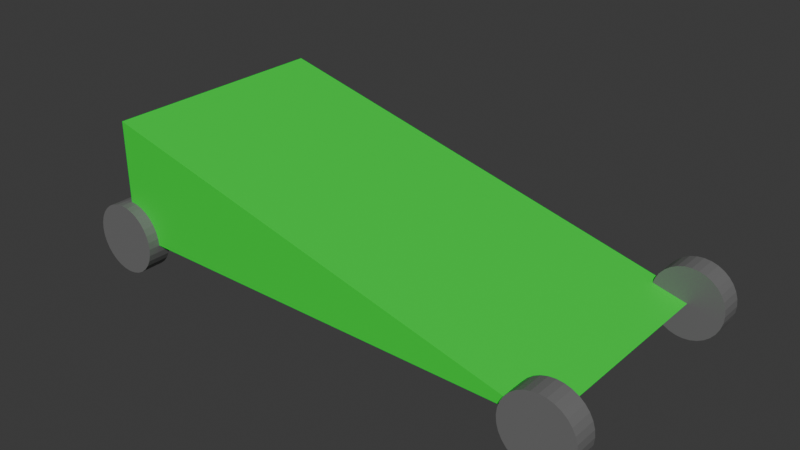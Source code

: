 # Source: car.blend  (saved by Blender 4.1.23; exported with 4.5.12 LTS)
import bpy
from mathutils import Matrix  # noqa: F401  (used for matrix-valued properties, if any)

bpy.ops.wm.read_factory_settings(use_empty=True)
scene = bpy.context.scene
scene.name = 'Scene'

# ---- collections
col_collection = bpy.data.collections.new('Collection'); scene.collection.children.link(col_collection)

# ---- materials (node trees are filled in below, after node groups)
mat_body = bpy.data.materials.new('Body')
mat_body.alpha_threshold = 0.0
mat_body.use_transparent_shadow = False
mat_body.roughness = 0.5
mat_body.line_color = (0.0, 0.0, 0.0, 1.0)
mat_tire = bpy.data.materials.new('Tire')
mat_tire.use_transparent_shadow = False

# ---- material node trees
mat_body.use_nodes = True; mat_body.node_tree.nodes.clear()
_N = mat_body.node_tree.nodes; _L = mat_body.node_tree.links
n0 = _N.new('ShaderNodeOutputMaterial'); n0.name = 'Material Output'; n0.location = (300, 300)
n1 = _N.new('ShaderNodeBsdfPrincipled'); n1.name = 'Principled BSDF'; n1.location = (10, 300)
n1.inputs[0].default_value = (0.0, 0.8033, 0.04215, 1.0)
n1.inputs[3].default_value = 1.45
_L.new(n1.outputs[0], n0.inputs[0])
n0.is_active_output = True
mat_tire.use_nodes = True; mat_tire.node_tree.nodes.clear()
_N = mat_tire.node_tree.nodes; _L = mat_tire.node_tree.links
n0 = _N.new('ShaderNodeBsdfPrincipled'); n0.name = 'Principled BSDF'; n0.location = (10, 300)
n0.inputs[0].default_value = (0.1629, 0.1629, 0.1629, 1.0)
n1 = _N.new('ShaderNodeOutputMaterial'); n1.name = 'Material Output'; n1.location = (300, 300)
_L.new(n0.outputs[0], n1.inputs[0])
n1.is_active_output = True

# ---- world
world_world = bpy.data.worlds.new('World'); scene.world = world_world
world_world.use_nodes = True; world_world.node_tree.nodes.clear()
_N = world_world.node_tree.nodes; _L = world_world.node_tree.links
n0 = _N.new('ShaderNodeOutputWorld'); n0.name = 'World Output'; n0.location = (300, 300)
n1 = _N.new('ShaderNodeBackground'); n1.name = 'Background'; n1.location = (10, 300)
n1.inputs[0].default_value = (0.05088, 0.05088, 0.05088, 1.0)
_L.new(n1.outputs[0], n0.inputs[0])
n0.is_active_output = True
world_world.color = (0.05088, 0.05088, 0.05088)
world_world.use_sun_shadow = False
world_world.sun_shadow_jitter_overblur = 0.0

# ---- meshes
me_cube = bpy.data.meshes.new('Cube')
me_cube.from_pydata([(200.0, 100.0, -50.0), (200.0, 100.0, -50.0), (200.0, -100.0, -50.0), (200.0, -100.0, -50.0), (-200.0, 100.0, 50.0), (-200.0, 100.0, -50.0), (-200.0, -100.0, 50.0), (-200.0, -100.0, -50.0)], [], [(0, 4, 6, 2), (3, 2, 6, 7), (7, 6, 4, 5), (5, 1, 3, 7), (1, 0, 2, 3), (5, 4, 0, 1)])
_uv = me_cube.uv_layers.new(name='UVMap')
_uv.uv.foreach_set('vector', [0.625, 0.5, 0.875, 0.5, 0.875, 0.75, 0.625, 0.75, 0.375, 0.75, 0.625, 0.75, 0.625, 1.0, 0.375, 1.0, 0.375, 0.0, 0.625, 0.0, 0.625, 0.25, 0.375, 0.25, 0.125, 0.5, 0.375, 0.5, 0.375, 0.75, 0.125, 0.75, 0.375, 0.5, 0.625, 0.5, 0.625, 0.75, 0.375, 0.75, 0.375, 0.25, 0.625, 0.25, 0.625, 0.5, 0.375, 0.5])
me_cube.materials.append(mat_body)
me_cube.use_mirror_vertex_groups = False
me_cube.update()
me_cylinder = bpy.data.meshes.new('Cylinder')
me_cylinder.from_pydata([(0.0, 10.0, 30.0), (0.0, -10.0, 30.0), (5.853, 10.0, 29.42), (5.853, -10.0, 29.42), (11.48, 10.0, 27.72), (11.48, -10.0, 27.72), (16.67, 10.0, 24.94), (16.67, -10.0, 24.94), (21.21, 10.0, 21.21), (21.21, -10.0, 21.21), (24.94, 10.0, 16.67), (24.94, -10.0, 16.67), (27.72, 10.0, 11.48), (27.72, -10.0, 11.48), (29.42, 10.0, 5.853), (29.42, -10.0, 5.853), (30.0, 10.0, 4.371e-07), (30.0, -10.0, -4.371e-07), (29.42, 10.0, -5.853), (29.42, -10.0, -5.853), (27.72, 10.0, -11.48), (27.72, -10.0, -11.48), (24.94, 10.0, -16.67), (24.94, -10.0, -16.67), (21.21, 10.0, -21.21), (21.21, -10.0, -21.21), (16.67, 10.0, -24.94), (16.67, -10.0, -24.94), (11.48, 10.0, -27.72), (11.48, -10.0, -27.72), (5.853, 10.0, -29.42), (5.853, -10.0, -29.42), (0.0, 10.0, -30.0), (0.0, -10.0, -30.0), (-5.853, 10.0, -29.42), (-5.853, -10.0, -29.42), (-11.48, 10.0, -27.72), (-11.48, -10.0, -27.72), (-16.67, 10.0, -24.94), (-16.67, -10.0, -24.94), (-21.21, 10.0, -21.21), (-21.21, -10.0, -21.21), (-24.94, 10.0, -16.67), (-24.94, -10.0, -16.67), (-27.72, 10.0, -11.48), (-27.72, -10.0, -11.48), (-29.42, 10.0, -5.853), (-29.42, -10.0, -5.853), (-30.0, 10.0, 4.371e-07), (-30.0, -10.0, -4.371e-07), (-29.42, 10.0, 5.853), (-29.42, -10.0, 5.853), (-27.72, 10.0, 11.48), (-27.72, -10.0, 11.48), (-24.94, 10.0, 16.67), (-24.94, -10.0, 16.67), (-21.21, 10.0, 21.21), (-21.21, -10.0, 21.21), (-16.67, 10.0, 24.94), (-16.67, -10.0, 24.94), (-11.48, 10.0, 27.72), (-11.48, -10.0, 27.72), (-5.853, 10.0, 29.42), (-5.853, -10.0, 29.42)], [], [(0, 1, 3, 2), (2, 3, 5, 4), (4, 5, 7, 6), (6, 7, 9, 8), (8, 9, 11, 10), (10, 11, 13, 12), (12, 13, 15, 14), (14, 15, 17, 16), (16, 17, 19, 18), (18, 19, 21, 20), (20, 21, 23, 22), (22, 23, 25, 24), (24, 25, 27, 26), (26, 27, 29, 28), (28, 29, 31, 30), (30, 31, 33, 32), (32, 33, 35, 34), (34, 35, 37, 36), (36, 37, 39, 38), (38, 39, 41, 40), (40, 41, 43, 42), (42, 43, 45, 44), (44, 45, 47, 46), (46, 47, 49, 48), (48, 49, 51, 50), (50, 51, 53, 52), (52, 53, 55, 54), (54, 55, 57, 56), (56, 57, 59, 58), (58, 59, 61, 60), (3, 1, 63, 61, 59, 57, 55, 53, 51, 49, 47, 45, 43, 41, 39, 37, 35, 33, 31, 29, 27, 25, 23, 21, 19, 17, 15, 13, 11, 9, 7, 5), (60, 61, 63, 62), (62, 63, 1, 0), (0, 2, 4, 6, 8, 10, 12, 14, 16, 18, 20, 22, 24, 26, 28, 30, 32, 34, 36, 38, 40, 42, 44, 46, 48, 50, 52, 54, 56, 58, 60, 62)])
_uv = me_cylinder.uv_layers.new(name='UVMap')
_uv.uv.foreach_set('vector', [1.0, 0.5, 1.0, 1.0, 0.9688, 1.0, 0.9688, 0.5, 0.9688, 0.5, 0.9688, 1.0, 0.9375, 1.0, 0.9375, 0.5, 0.9375, 0.5, 0.9375, 1.0, 0.9062, 1.0, 0.9062, 0.5, 0.9062, 0.5, 0.9062, 1.0, 0.875, 1.0, 0.875, 0.5, 0.875, 0.5, 0.875, 1.0, 0.8438, 1.0, 0.8438, 0.5, 0.8438, 0.5, 0.8438, 1.0, 0.8125, 1.0, 0.8125, 0.5, 0.8125, 0.5, 0.8125, 1.0, 0.7812, 1.0, 0.7812, 0.5, 0.7812, 0.5, 0.7812, 1.0, 0.75, 1.0, 0.75, 0.5, 0.75, 0.5, 0.75, 1.0, 0.7188, 1.0, 0.7188, 0.5, 0.7188, 0.5, 0.7188, 1.0, 0.6875, 1.0, 0.6875, 0.5, 0.6875, 0.5, 0.6875, 1.0, 0.6562, 1.0, 0.6562, 0.5, 0.6562, 0.5, 0.6562, 1.0, 0.625, 1.0, 0.625, 0.5, 0.625, 0.5, 0.625, 1.0, 0.5938, 1.0, 0.5938, 0.5, 0.5938, 0.5, 0.5938, 1.0, 0.5625, 1.0, 0.5625, 0.5, 0.5625, 0.5, 0.5625, 1.0, 0.5312, 1.0, 0.5312, 0.5, 0.5312, 0.5, 0.5312, 1.0, 0.5, 1.0, 0.5, 0.5, 0.5, 0.5, 0.5, 1.0, 0.4688, 1.0, 0.4688, 0.5, 0.4688, 0.5, 0.4688, 1.0, 0.4375, 1.0, 0.4375, 0.5, 0.4375, 0.5, 0.4375, 1.0, 0.4062, 1.0, 0.4062, 0.5, 0.4062, 0.5, 0.4062, 1.0, 0.375, 1.0, 0.375, 0.5, 0.375, 0.5, 0.375, 1.0, 0.3438, 1.0, 0.3438, 0.5, 0.3438, 0.5, 0.3438, 1.0, 0.3125, 1.0, 0.3125, 0.5, 0.3125, 0.5, 0.3125, 1.0, 0.2812, 1.0, 0.2812, 0.5, 0.2812, 0.5, 0.2812, 1.0, 0.25, 1.0, 0.25, 0.5, 0.25, 0.5, 0.25, 1.0, 0.2188, 1.0, 0.2188, 0.5, 0.2188, 0.5, 0.2188, 1.0, 0.1875, 1.0, 0.1875, 0.5, 0.1875, 0.5, 0.1875, 1.0, 0.1562, 1.0, 0.1562, 0.5, 0.1562, 0.5, 0.1562, 1.0, 0.125, 1.0, 0.125, 0.5, 0.125, 0.5, 0.125, 1.0, 0.09375, 1.0, 0.09375, 0.5, 0.09375, 0.5, 0.09375, 1.0, 0.0625, 1.0, 0.0625, 0.5, 0.2968, 0.4854, 0.25, 0.49, 0.2032, 0.4854, 0.1582, 0.4717, 0.1167, 0.4496, 0.08029, 0.4197, 0.05045, 0.3833, 0.02827, 0.3418, 0.01461, 0.2968, 0.01, 0.25, 0.01461, 0.2032, 0.02827, 0.1582, 0.05045, 0.1167, 0.08029, 0.08029, 0.1167, 0.05045, 0.1582, 0.02827, 0.2032, 0.01461, 0.25, 0.01, 0.2968, 0.01461, 0.3418, 0.02827, 0.3833, 0.05045, 0.4197, 0.08029, 0.4496, 0.1167, 0.4717, 0.1582, 0.4854, 0.2032, 0.49, 0.25, 0.4854, 0.2968, 0.4717, 0.3418, 0.4496, 0.3833, 0.4197, 0.4197, 0.3833, 0.4496, 0.3418, 0.4717, 0.0625, 0.5, 0.0625, 1.0, 0.03125, 1.0, 0.03125, 0.5, 0.03125, 0.5, 0.03125, 1.0, 0.0, 1.0, 0.0, 0.5, 0.75, 0.49, 0.7968, 0.4854, 0.8418, 0.4717, 0.8833, 0.4496, 0.9197, 0.4197, 0.9496, 0.3833, 0.9717, 0.3418, 0.9854, 0.2968, 0.99, 0.25, 0.9854, 0.2032, 0.9717, 0.1582, 0.9496, 0.1167, 0.9197, 0.08029, 0.8833, 0.05045, 0.8418, 0.02827, 0.7968, 0.01461, 0.75, 0.01, 0.7032, 0.01461, 0.6582, 0.02827, 0.6167, 0.05045, 0.5803, 0.08029, 0.5504, 0.1167, 0.5283, 0.1582, 0.5146, 0.2032, 0.51, 0.25, 0.5146, 0.2968, 0.5283, 0.3418, 0.5504, 0.3833, 0.5803, 0.4197, 0.6167, 0.4496, 0.6582, 0.4717, 0.7032, 0.4854])
me_cylinder.materials.append(mat_tire)
me_cylinder.update()
me_cylinder_001 = bpy.data.meshes.new('Cylinder.001')
me_cylinder_001.from_pydata([(0.0, 10.0, 30.0), (0.0, -10.0, 30.0), (5.853, 10.0, 29.42), (5.853, -10.0, 29.42), (11.48, 10.0, 27.72), (11.48, -10.0, 27.72), (16.67, 10.0, 24.94), (16.67, -10.0, 24.94), (21.21, 10.0, 21.21), (21.21, -10.0, 21.21), (24.94, 10.0, 16.67), (24.94, -10.0, 16.67), (27.72, 10.0, 11.48), (27.72, -10.0, 11.48), (29.42, 10.0, 5.853), (29.42, -10.0, 5.853), (30.0, 10.0, 4.371e-07), (30.0, -10.0, -4.371e-07), (29.42, 10.0, -5.853), (29.42, -10.0, -5.853), (27.72, 10.0, -11.48), (27.72, -10.0, -11.48), (24.94, 10.0, -16.67), (24.94, -10.0, -16.67), (21.21, 10.0, -21.21), (21.21, -10.0, -21.21), (16.67, 10.0, -24.94), (16.67, -10.0, -24.94), (11.48, 10.0, -27.72), (11.48, -10.0, -27.72), (5.853, 10.0, -29.42), (5.853, -10.0, -29.42), (0.0, 10.0, -30.0), (0.0, -10.0, -30.0), (-5.853, 10.0, -29.42), (-5.853, -10.0, -29.42), (-11.48, 10.0, -27.72), (-11.48, -10.0, -27.72), (-16.67, 10.0, -24.94), (-16.67, -10.0, -24.94), (-21.21, 10.0, -21.21), (-21.21, -10.0, -21.21), (-24.94, 10.0, -16.67), (-24.94, -10.0, -16.67), (-27.72, 10.0, -11.48), (-27.72, -10.0, -11.48), (-29.42, 10.0, -5.853), (-29.42, -10.0, -5.853), (-30.0, 10.0, 4.371e-07), (-30.0, -10.0, -4.371e-07), (-29.42, 10.0, 5.853), (-29.42, -10.0, 5.853), (-27.72, 10.0, 11.48), (-27.72, -10.0, 11.48), (-24.94, 10.0, 16.67), (-24.94, -10.0, 16.67), (-21.21, 10.0, 21.21), (-21.21, -10.0, 21.21), (-16.67, 10.0, 24.94), (-16.67, -10.0, 24.94), (-11.48, 10.0, 27.72), (-11.48, -10.0, 27.72), (-5.853, 10.0, 29.42), (-5.853, -10.0, 29.42)], [], [(0, 1, 3, 2), (2, 3, 5, 4), (4, 5, 7, 6), (6, 7, 9, 8), (8, 9, 11, 10), (10, 11, 13, 12), (12, 13, 15, 14), (14, 15, 17, 16), (16, 17, 19, 18), (18, 19, 21, 20), (20, 21, 23, 22), (22, 23, 25, 24), (24, 25, 27, 26), (26, 27, 29, 28), (28, 29, 31, 30), (30, 31, 33, 32), (32, 33, 35, 34), (34, 35, 37, 36), (36, 37, 39, 38), (38, 39, 41, 40), (40, 41, 43, 42), (42, 43, 45, 44), (44, 45, 47, 46), (46, 47, 49, 48), (48, 49, 51, 50), (50, 51, 53, 52), (52, 53, 55, 54), (54, 55, 57, 56), (56, 57, 59, 58), (58, 59, 61, 60), (3, 1, 63, 61, 59, 57, 55, 53, 51, 49, 47, 45, 43, 41, 39, 37, 35, 33, 31, 29, 27, 25, 23, 21, 19, 17, 15, 13, 11, 9, 7, 5), (60, 61, 63, 62), (62, 63, 1, 0), (0, 2, 4, 6, 8, 10, 12, 14, 16, 18, 20, 22, 24, 26, 28, 30, 32, 34, 36, 38, 40, 42, 44, 46, 48, 50, 52, 54, 56, 58, 60, 62)])
_uv = me_cylinder_001.uv_layers.new(name='UVMap')
_uv.uv.foreach_set('vector', [1.0, 0.5, 1.0, 1.0, 0.9688, 1.0, 0.9688, 0.5, 0.9688, 0.5, 0.9688, 1.0, 0.9375, 1.0, 0.9375, 0.5, 0.9375, 0.5, 0.9375, 1.0, 0.9062, 1.0, 0.9062, 0.5, 0.9062, 0.5, 0.9062, 1.0, 0.875, 1.0, 0.875, 0.5, 0.875, 0.5, 0.875, 1.0, 0.8438, 1.0, 0.8438, 0.5, 0.8438, 0.5, 0.8438, 1.0, 0.8125, 1.0, 0.8125, 0.5, 0.8125, 0.5, 0.8125, 1.0, 0.7812, 1.0, 0.7812, 0.5, 0.7812, 0.5, 0.7812, 1.0, 0.75, 1.0, 0.75, 0.5, 0.75, 0.5, 0.75, 1.0, 0.7188, 1.0, 0.7188, 0.5, 0.7188, 0.5, 0.7188, 1.0, 0.6875, 1.0, 0.6875, 0.5, 0.6875, 0.5, 0.6875, 1.0, 0.6562, 1.0, 0.6562, 0.5, 0.6562, 0.5, 0.6562, 1.0, 0.625, 1.0, 0.625, 0.5, 0.625, 0.5, 0.625, 1.0, 0.5938, 1.0, 0.5938, 0.5, 0.5938, 0.5, 0.5938, 1.0, 0.5625, 1.0, 0.5625, 0.5, 0.5625, 0.5, 0.5625, 1.0, 0.5312, 1.0, 0.5312, 0.5, 0.5312, 0.5, 0.5312, 1.0, 0.5, 1.0, 0.5, 0.5, 0.5, 0.5, 0.5, 1.0, 0.4688, 1.0, 0.4688, 0.5, 0.4688, 0.5, 0.4688, 1.0, 0.4375, 1.0, 0.4375, 0.5, 0.4375, 0.5, 0.4375, 1.0, 0.4062, 1.0, 0.4062, 0.5, 0.4062, 0.5, 0.4062, 1.0, 0.375, 1.0, 0.375, 0.5, 0.375, 0.5, 0.375, 1.0, 0.3438, 1.0, 0.3438, 0.5, 0.3438, 0.5, 0.3438, 1.0, 0.3125, 1.0, 0.3125, 0.5, 0.3125, 0.5, 0.3125, 1.0, 0.2812, 1.0, 0.2812, 0.5, 0.2812, 0.5, 0.2812, 1.0, 0.25, 1.0, 0.25, 0.5, 0.25, 0.5, 0.25, 1.0, 0.2188, 1.0, 0.2188, 0.5, 0.2188, 0.5, 0.2188, 1.0, 0.1875, 1.0, 0.1875, 0.5, 0.1875, 0.5, 0.1875, 1.0, 0.1562, 1.0, 0.1562, 0.5, 0.1562, 0.5, 0.1562, 1.0, 0.125, 1.0, 0.125, 0.5, 0.125, 0.5, 0.125, 1.0, 0.09375, 1.0, 0.09375, 0.5, 0.09375, 0.5, 0.09375, 1.0, 0.0625, 1.0, 0.0625, 0.5, 0.2968, 0.4854, 0.25, 0.49, 0.2032, 0.4854, 0.1582, 0.4717, 0.1167, 0.4496, 0.08029, 0.4197, 0.05045, 0.3833, 0.02827, 0.3418, 0.01461, 0.2968, 0.01, 0.25, 0.01461, 0.2032, 0.02827, 0.1582, 0.05045, 0.1167, 0.08029, 0.08029, 0.1167, 0.05045, 0.1582, 0.02827, 0.2032, 0.01461, 0.25, 0.01, 0.2968, 0.01461, 0.3418, 0.02827, 0.3833, 0.05045, 0.4197, 0.08029, 0.4496, 0.1167, 0.4717, 0.1582, 0.4854, 0.2032, 0.49, 0.25, 0.4854, 0.2968, 0.4717, 0.3418, 0.4496, 0.3833, 0.4197, 0.4197, 0.3833, 0.4496, 0.3418, 0.4717, 0.0625, 0.5, 0.0625, 1.0, 0.03125, 1.0, 0.03125, 0.5, 0.03125, 0.5, 0.03125, 1.0, 0.0, 1.0, 0.0, 0.5, 0.75, 0.49, 0.7968, 0.4854, 0.8418, 0.4717, 0.8833, 0.4496, 0.9197, 0.4197, 0.9496, 0.3833, 0.9717, 0.3418, 0.9854, 0.2968, 0.99, 0.25, 0.9854, 0.2032, 0.9717, 0.1582, 0.9496, 0.1167, 0.9197, 0.08029, 0.8833, 0.05045, 0.8418, 0.02827, 0.7968, 0.01461, 0.75, 0.01, 0.7032, 0.01461, 0.6582, 0.02827, 0.6167, 0.05045, 0.5803, 0.08029, 0.5504, 0.1167, 0.5283, 0.1582, 0.5146, 0.2032, 0.51, 0.25, 0.5146, 0.2968, 0.5283, 0.3418, 0.5504, 0.3833, 0.5803, 0.4197, 0.6167, 0.4496, 0.6582, 0.4717, 0.7032, 0.4854])
me_cylinder_001.materials.append(mat_tire)
me_cylinder_001.update()
me_cylinder_002 = bpy.data.meshes.new('Cylinder.002')
me_cylinder_002.from_pydata([(0.0, 10.0, 30.0), (0.0, -10.0, 30.0), (5.853, 10.0, 29.42), (5.853, -10.0, 29.42), (11.48, 10.0, 27.72), (11.48, -10.0, 27.72), (16.67, 10.0, 24.94), (16.67, -10.0, 24.94), (21.21, 10.0, 21.21), (21.21, -10.0, 21.21), (24.94, 10.0, 16.67), (24.94, -10.0, 16.67), (27.72, 10.0, 11.48), (27.72, -10.0, 11.48), (29.42, 10.0, 5.853), (29.42, -10.0, 5.853), (30.0, 10.0, 4.371e-07), (30.0, -10.0, -4.371e-07), (29.42, 10.0, -5.853), (29.42, -10.0, -5.853), (27.72, 10.0, -11.48), (27.72, -10.0, -11.48), (24.94, 10.0, -16.67), (24.94, -10.0, -16.67), (21.21, 10.0, -21.21), (21.21, -10.0, -21.21), (16.67, 10.0, -24.94), (16.67, -10.0, -24.94), (11.48, 10.0, -27.72), (11.48, -10.0, -27.72), (5.853, 10.0, -29.42), (5.853, -10.0, -29.42), (0.0, 10.0, -30.0), (0.0, -10.0, -30.0), (-5.853, 10.0, -29.42), (-5.853, -10.0, -29.42), (-11.48, 10.0, -27.72), (-11.48, -10.0, -27.72), (-16.67, 10.0, -24.94), (-16.67, -10.0, -24.94), (-21.21, 10.0, -21.21), (-21.21, -10.0, -21.21), (-24.94, 10.0, -16.67), (-24.94, -10.0, -16.67), (-27.72, 10.0, -11.48), (-27.72, -10.0, -11.48), (-29.42, 10.0, -5.853), (-29.42, -10.0, -5.853), (-30.0, 10.0, 4.371e-07), (-30.0, -10.0, -4.371e-07), (-29.42, 10.0, 5.853), (-29.42, -10.0, 5.853), (-27.72, 10.0, 11.48), (-27.72, -10.0, 11.48), (-24.94, 10.0, 16.67), (-24.94, -10.0, 16.67), (-21.21, 10.0, 21.21), (-21.21, -10.0, 21.21), (-16.67, 10.0, 24.94), (-16.67, -10.0, 24.94), (-11.48, 10.0, 27.72), (-11.48, -10.0, 27.72), (-5.853, 10.0, 29.42), (-5.853, -10.0, 29.42)], [], [(0, 1, 3, 2), (2, 3, 5, 4), (4, 5, 7, 6), (6, 7, 9, 8), (8, 9, 11, 10), (10, 11, 13, 12), (12, 13, 15, 14), (14, 15, 17, 16), (16, 17, 19, 18), (18, 19, 21, 20), (20, 21, 23, 22), (22, 23, 25, 24), (24, 25, 27, 26), (26, 27, 29, 28), (28, 29, 31, 30), (30, 31, 33, 32), (32, 33, 35, 34), (34, 35, 37, 36), (36, 37, 39, 38), (38, 39, 41, 40), (40, 41, 43, 42), (42, 43, 45, 44), (44, 45, 47, 46), (46, 47, 49, 48), (48, 49, 51, 50), (50, 51, 53, 52), (52, 53, 55, 54), (54, 55, 57, 56), (56, 57, 59, 58), (58, 59, 61, 60), (3, 1, 63, 61, 59, 57, 55, 53, 51, 49, 47, 45, 43, 41, 39, 37, 35, 33, 31, 29, 27, 25, 23, 21, 19, 17, 15, 13, 11, 9, 7, 5), (60, 61, 63, 62), (62, 63, 1, 0), (0, 2, 4, 6, 8, 10, 12, 14, 16, 18, 20, 22, 24, 26, 28, 30, 32, 34, 36, 38, 40, 42, 44, 46, 48, 50, 52, 54, 56, 58, 60, 62)])
_uv = me_cylinder_002.uv_layers.new(name='UVMap')
_uv.uv.foreach_set('vector', [1.0, 0.5, 1.0, 1.0, 0.9688, 1.0, 0.9688, 0.5, 0.9688, 0.5, 0.9688, 1.0, 0.9375, 1.0, 0.9375, 0.5, 0.9375, 0.5, 0.9375, 1.0, 0.9062, 1.0, 0.9062, 0.5, 0.9062, 0.5, 0.9062, 1.0, 0.875, 1.0, 0.875, 0.5, 0.875, 0.5, 0.875, 1.0, 0.8438, 1.0, 0.8438, 0.5, 0.8438, 0.5, 0.8438, 1.0, 0.8125, 1.0, 0.8125, 0.5, 0.8125, 0.5, 0.8125, 1.0, 0.7812, 1.0, 0.7812, 0.5, 0.7812, 0.5, 0.7812, 1.0, 0.75, 1.0, 0.75, 0.5, 0.75, 0.5, 0.75, 1.0, 0.7188, 1.0, 0.7188, 0.5, 0.7188, 0.5, 0.7188, 1.0, 0.6875, 1.0, 0.6875, 0.5, 0.6875, 0.5, 0.6875, 1.0, 0.6562, 1.0, 0.6562, 0.5, 0.6562, 0.5, 0.6562, 1.0, 0.625, 1.0, 0.625, 0.5, 0.625, 0.5, 0.625, 1.0, 0.5938, 1.0, 0.5938, 0.5, 0.5938, 0.5, 0.5938, 1.0, 0.5625, 1.0, 0.5625, 0.5, 0.5625, 0.5, 0.5625, 1.0, 0.5312, 1.0, 0.5312, 0.5, 0.5312, 0.5, 0.5312, 1.0, 0.5, 1.0, 0.5, 0.5, 0.5, 0.5, 0.5, 1.0, 0.4688, 1.0, 0.4688, 0.5, 0.4688, 0.5, 0.4688, 1.0, 0.4375, 1.0, 0.4375, 0.5, 0.4375, 0.5, 0.4375, 1.0, 0.4062, 1.0, 0.4062, 0.5, 0.4062, 0.5, 0.4062, 1.0, 0.375, 1.0, 0.375, 0.5, 0.375, 0.5, 0.375, 1.0, 0.3438, 1.0, 0.3438, 0.5, 0.3438, 0.5, 0.3438, 1.0, 0.3125, 1.0, 0.3125, 0.5, 0.3125, 0.5, 0.3125, 1.0, 0.2812, 1.0, 0.2812, 0.5, 0.2812, 0.5, 0.2812, 1.0, 0.25, 1.0, 0.25, 0.5, 0.25, 0.5, 0.25, 1.0, 0.2188, 1.0, 0.2188, 0.5, 0.2188, 0.5, 0.2188, 1.0, 0.1875, 1.0, 0.1875, 0.5, 0.1875, 0.5, 0.1875, 1.0, 0.1562, 1.0, 0.1562, 0.5, 0.1562, 0.5, 0.1562, 1.0, 0.125, 1.0, 0.125, 0.5, 0.125, 0.5, 0.125, 1.0, 0.09375, 1.0, 0.09375, 0.5, 0.09375, 0.5, 0.09375, 1.0, 0.0625, 1.0, 0.0625, 0.5, 0.2968, 0.4854, 0.25, 0.49, 0.2032, 0.4854, 0.1582, 0.4717, 0.1167, 0.4496, 0.08029, 0.4197, 0.05045, 0.3833, 0.02827, 0.3418, 0.01461, 0.2968, 0.01, 0.25, 0.01461, 0.2032, 0.02827, 0.1582, 0.05045, 0.1167, 0.08029, 0.08029, 0.1167, 0.05045, 0.1582, 0.02827, 0.2032, 0.01461, 0.25, 0.01, 0.2968, 0.01461, 0.3418, 0.02827, 0.3833, 0.05045, 0.4197, 0.08029, 0.4496, 0.1167, 0.4717, 0.1582, 0.4854, 0.2032, 0.49, 0.25, 0.4854, 0.2968, 0.4717, 0.3418, 0.4496, 0.3833, 0.4197, 0.4197, 0.3833, 0.4496, 0.3418, 0.4717, 0.0625, 0.5, 0.0625, 1.0, 0.03125, 1.0, 0.03125, 0.5, 0.03125, 0.5, 0.03125, 1.0, 0.0, 1.0, 0.0, 0.5, 0.75, 0.49, 0.7968, 0.4854, 0.8418, 0.4717, 0.8833, 0.4496, 0.9197, 0.4197, 0.9496, 0.3833, 0.9717, 0.3418, 0.9854, 0.2968, 0.99, 0.25, 0.9854, 0.2032, 0.9717, 0.1582, 0.9496, 0.1167, 0.9197, 0.08029, 0.8833, 0.05045, 0.8418, 0.02827, 0.7968, 0.01461, 0.75, 0.01, 0.7032, 0.01461, 0.6582, 0.02827, 0.6167, 0.05045, 0.5803, 0.08029, 0.5504, 0.1167, 0.5283, 0.1582, 0.5146, 0.2032, 0.51, 0.25, 0.5146, 0.2968, 0.5283, 0.3418, 0.5504, 0.3833, 0.5803, 0.4197, 0.6167, 0.4496, 0.6582, 0.4717, 0.7032, 0.4854])
me_cylinder_002.materials.append(mat_tire)
me_cylinder_002.update()
me_cylinder_003 = bpy.data.meshes.new('Cylinder.003')
me_cylinder_003.from_pydata([(0.0, 10.0, 30.0), (0.0, -10.0, 30.0), (5.853, 10.0, 29.42), (5.853, -10.0, 29.42), (11.48, 10.0, 27.72), (11.48, -10.0, 27.72), (16.67, 10.0, 24.94), (16.67, -10.0, 24.94), (21.21, 10.0, 21.21), (21.21, -10.0, 21.21), (24.94, 10.0, 16.67), (24.94, -10.0, 16.67), (27.72, 10.0, 11.48), (27.72, -10.0, 11.48), (29.42, 10.0, 5.853), (29.42, -10.0, 5.853), (30.0, 10.0, 4.371e-07), (30.0, -10.0, -4.371e-07), (29.42, 10.0, -5.853), (29.42, -10.0, -5.853), (27.72, 10.0, -11.48), (27.72, -10.0, -11.48), (24.94, 10.0, -16.67), (24.94, -10.0, -16.67), (21.21, 10.0, -21.21), (21.21, -10.0, -21.21), (16.67, 10.0, -24.94), (16.67, -10.0, -24.94), (11.48, 10.0, -27.72), (11.48, -10.0, -27.72), (5.853, 10.0, -29.42), (5.853, -10.0, -29.42), (0.0, 10.0, -30.0), (0.0, -10.0, -30.0), (-5.853, 10.0, -29.42), (-5.853, -10.0, -29.42), (-11.48, 10.0, -27.72), (-11.48, -10.0, -27.72), (-16.67, 10.0, -24.94), (-16.67, -10.0, -24.94), (-21.21, 10.0, -21.21), (-21.21, -10.0, -21.21), (-24.94, 10.0, -16.67), (-24.94, -10.0, -16.67), (-27.72, 10.0, -11.48), (-27.72, -10.0, -11.48), (-29.42, 10.0, -5.853), (-29.42, -10.0, -5.853), (-30.0, 10.0, 4.371e-07), (-30.0, -10.0, -4.371e-07), (-29.42, 10.0, 5.853), (-29.42, -10.0, 5.853), (-27.72, 10.0, 11.48), (-27.72, -10.0, 11.48), (-24.94, 10.0, 16.67), (-24.94, -10.0, 16.67), (-21.21, 10.0, 21.21), (-21.21, -10.0, 21.21), (-16.67, 10.0, 24.94), (-16.67, -10.0, 24.94), (-11.48, 10.0, 27.72), (-11.48, -10.0, 27.72), (-5.853, 10.0, 29.42), (-5.853, -10.0, 29.42)], [], [(0, 1, 3, 2), (2, 3, 5, 4), (4, 5, 7, 6), (6, 7, 9, 8), (8, 9, 11, 10), (10, 11, 13, 12), (12, 13, 15, 14), (14, 15, 17, 16), (16, 17, 19, 18), (18, 19, 21, 20), (20, 21, 23, 22), (22, 23, 25, 24), (24, 25, 27, 26), (26, 27, 29, 28), (28, 29, 31, 30), (30, 31, 33, 32), (32, 33, 35, 34), (34, 35, 37, 36), (36, 37, 39, 38), (38, 39, 41, 40), (40, 41, 43, 42), (42, 43, 45, 44), (44, 45, 47, 46), (46, 47, 49, 48), (48, 49, 51, 50), (50, 51, 53, 52), (52, 53, 55, 54), (54, 55, 57, 56), (56, 57, 59, 58), (58, 59, 61, 60), (3, 1, 63, 61, 59, 57, 55, 53, 51, 49, 47, 45, 43, 41, 39, 37, 35, 33, 31, 29, 27, 25, 23, 21, 19, 17, 15, 13, 11, 9, 7, 5), (60, 61, 63, 62), (62, 63, 1, 0), (0, 2, 4, 6, 8, 10, 12, 14, 16, 18, 20, 22, 24, 26, 28, 30, 32, 34, 36, 38, 40, 42, 44, 46, 48, 50, 52, 54, 56, 58, 60, 62)])
_uv = me_cylinder_003.uv_layers.new(name='UVMap')
_uv.uv.foreach_set('vector', [1.0, 0.5, 1.0, 1.0, 0.9688, 1.0, 0.9688, 0.5, 0.9688, 0.5, 0.9688, 1.0, 0.9375, 1.0, 0.9375, 0.5, 0.9375, 0.5, 0.9375, 1.0, 0.9062, 1.0, 0.9062, 0.5, 0.9062, 0.5, 0.9062, 1.0, 0.875, 1.0, 0.875, 0.5, 0.875, 0.5, 0.875, 1.0, 0.8438, 1.0, 0.8438, 0.5, 0.8438, 0.5, 0.8438, 1.0, 0.8125, 1.0, 0.8125, 0.5, 0.8125, 0.5, 0.8125, 1.0, 0.7812, 1.0, 0.7812, 0.5, 0.7812, 0.5, 0.7812, 1.0, 0.75, 1.0, 0.75, 0.5, 0.75, 0.5, 0.75, 1.0, 0.7188, 1.0, 0.7188, 0.5, 0.7188, 0.5, 0.7188, 1.0, 0.6875, 1.0, 0.6875, 0.5, 0.6875, 0.5, 0.6875, 1.0, 0.6562, 1.0, 0.6562, 0.5, 0.6562, 0.5, 0.6562, 1.0, 0.625, 1.0, 0.625, 0.5, 0.625, 0.5, 0.625, 1.0, 0.5938, 1.0, 0.5938, 0.5, 0.5938, 0.5, 0.5938, 1.0, 0.5625, 1.0, 0.5625, 0.5, 0.5625, 0.5, 0.5625, 1.0, 0.5312, 1.0, 0.5312, 0.5, 0.5312, 0.5, 0.5312, 1.0, 0.5, 1.0, 0.5, 0.5, 0.5, 0.5, 0.5, 1.0, 0.4688, 1.0, 0.4688, 0.5, 0.4688, 0.5, 0.4688, 1.0, 0.4375, 1.0, 0.4375, 0.5, 0.4375, 0.5, 0.4375, 1.0, 0.4062, 1.0, 0.4062, 0.5, 0.4062, 0.5, 0.4062, 1.0, 0.375, 1.0, 0.375, 0.5, 0.375, 0.5, 0.375, 1.0, 0.3438, 1.0, 0.3438, 0.5, 0.3438, 0.5, 0.3438, 1.0, 0.3125, 1.0, 0.3125, 0.5, 0.3125, 0.5, 0.3125, 1.0, 0.2812, 1.0, 0.2812, 0.5, 0.2812, 0.5, 0.2812, 1.0, 0.25, 1.0, 0.25, 0.5, 0.25, 0.5, 0.25, 1.0, 0.2188, 1.0, 0.2188, 0.5, 0.2188, 0.5, 0.2188, 1.0, 0.1875, 1.0, 0.1875, 0.5, 0.1875, 0.5, 0.1875, 1.0, 0.1562, 1.0, 0.1562, 0.5, 0.1562, 0.5, 0.1562, 1.0, 0.125, 1.0, 0.125, 0.5, 0.125, 0.5, 0.125, 1.0, 0.09375, 1.0, 0.09375, 0.5, 0.09375, 0.5, 0.09375, 1.0, 0.0625, 1.0, 0.0625, 0.5, 0.2968, 0.4854, 0.25, 0.49, 0.2032, 0.4854, 0.1582, 0.4717, 0.1167, 0.4496, 0.08029, 0.4197, 0.05045, 0.3833, 0.02827, 0.3418, 0.01461, 0.2968, 0.01, 0.25, 0.01461, 0.2032, 0.02827, 0.1582, 0.05045, 0.1167, 0.08029, 0.08029, 0.1167, 0.05045, 0.1582, 0.02827, 0.2032, 0.01461, 0.25, 0.01, 0.2968, 0.01461, 0.3418, 0.02827, 0.3833, 0.05045, 0.4197, 0.08029, 0.4496, 0.1167, 0.4717, 0.1582, 0.4854, 0.2032, 0.49, 0.25, 0.4854, 0.2968, 0.4717, 0.3418, 0.4496, 0.3833, 0.4197, 0.4197, 0.3833, 0.4496, 0.3418, 0.4717, 0.0625, 0.5, 0.0625, 1.0, 0.03125, 1.0, 0.03125, 0.5, 0.03125, 0.5, 0.03125, 1.0, 0.0, 1.0, 0.0, 0.5, 0.75, 0.49, 0.7968, 0.4854, 0.8418, 0.4717, 0.8833, 0.4496, 0.9197, 0.4197, 0.9496, 0.3833, 0.9717, 0.3418, 0.9854, 0.2968, 0.99, 0.25, 0.9854, 0.2032, 0.9717, 0.1582, 0.9496, 0.1167, 0.9197, 0.08029, 0.8833, 0.05045, 0.8418, 0.02827, 0.7968, 0.01461, 0.75, 0.01, 0.7032, 0.01461, 0.6582, 0.02827, 0.6167, 0.05045, 0.5803, 0.08029, 0.5504, 0.1167, 0.5283, 0.1582, 0.5146, 0.2032, 0.51, 0.25, 0.5146, 0.2968, 0.5283, 0.3418, 0.5504, 0.3833, 0.5803, 0.4197, 0.6167, 0.4496, 0.6582, 0.4717, 0.7032, 0.4854])
me_cylinder_003.materials.append(mat_tire)
me_cylinder_003.update()

# ---- objects
ob_body = bpy.data.objects.new('Body', me_cube)
ob_wheel_fl = bpy.data.objects.new('Wheel_FL', me_cylinder)
ob_wheel_fr = bpy.data.objects.new('Wheel_FR', me_cylinder_001)
ob_wheel_rl = bpy.data.objects.new('Wheel_RL', me_cylinder_002)
ob_wheel_rr = bpy.data.objects.new('Wheel_RR', me_cylinder_003)

# ---- transforms, parenting, visibility, modifiers, constraints
ob_body.location = (0.0, 0.0, 40.1)
ob_body.lock_rotations_4d = False
ob_body.empty_display_type = 'ARROWS'
ob_body.lineart.crease_threshold = 0.0
ob_wheel_fl.parent = ob_body
ob_wheel_fl.matrix_parent_inverse = Matrix(((1.0, -0.0, 0.0, -0.0), (-0.0, 1.0, -0.0, 0.0), (0.0, -0.0, 1.0, -40.1), (-0.0, 0.0, -0.0, 1.0)))
ob_wheel_fl.location = (200.0, 100.0, -9.9)
ob_wheel_fr.parent = ob_body
ob_wheel_fr.matrix_parent_inverse = Matrix(((1.0, -0.0, 0.0, -0.0), (-0.0, 1.0, -0.0, 0.0), (0.0, -0.0, 1.0, -40.1), (-0.0, 0.0, -0.0, 1.0)))
ob_wheel_fr.location = (200.0, -100.0, -9.9)
ob_wheel_rl.parent = ob_body
ob_wheel_rl.matrix_parent_inverse = Matrix(((1.0, -0.0, 0.0, -0.0), (-0.0, 1.0, -0.0, 0.0), (0.0, -0.0, 1.0, -40.1), (-0.0, 0.0, -0.0, 1.0)))
ob_wheel_rl.location = (-200.0, 100.0, -9.9)
ob_wheel_rr.parent = ob_body
ob_wheel_rr.matrix_parent_inverse = Matrix(((1.0, -0.0, 0.0, -0.0), (-0.0, 1.0, -0.0, 0.0), (0.0, -0.0, 1.0, -40.1), (-0.0, 0.0, -0.0, 1.0)))
ob_wheel_rr.location = (-200.0, -100.0, -9.9)

# ---- collection membership
col_collection.objects.link(ob_body)
col_collection.objects.link(ob_wheel_fl)
col_collection.objects.link(ob_wheel_fr)
col_collection.objects.link(ob_wheel_rl)
col_collection.objects.link(ob_wheel_rr)

# ---- scene / render settings (as saved in the file)
scene.frame_start = 1; scene.frame_end = 250; scene.frame_set(1)
scene.render.engine = 'BLENDER_EEVEE_NEXT'
scene.cycles.sampling_pattern = 'TABULATED_SOBOL'
scene.eevee.ray_tracing_options.trace_max_roughness = 0.0
scene.unit_settings.scale_length = 0.01
bpy.context.view_layer.update()

# ---- added for rendering (the .blend has no active camera and no usable light): camera, sun
cam_auto = bpy.data.cameras.new('AutoCamera')
cam_auto.lens = 50.0
cam_auto.sensor_width = 36.0
cam_auto.clip_end = 8544.45
ob_auto_camera = bpy.data.objects.new('AutoCamera', cam_auto)
scene.collection.objects.link(ob_auto_camera)
ob_auto_camera.location = (486.865, -584.238, 414.592)
ob_auto_camera.rotation_euler = (1.09748, -7.21219e-08, 0.694738)
scene.camera = ob_auto_camera
light_auto_sun = bpy.data.lights.new('AutoSun', 'SUN')
light_auto_sun.energy = 3.0
light_auto_sun.angle = 0.0523599
ob_auto_sun = bpy.data.objects.new('AutoSun', light_auto_sun)
scene.collection.objects.link(ob_auto_sun)
ob_auto_sun.rotation_euler = (0.872665, 0.174533, 0.523599)
bpy.context.view_layer.update()
